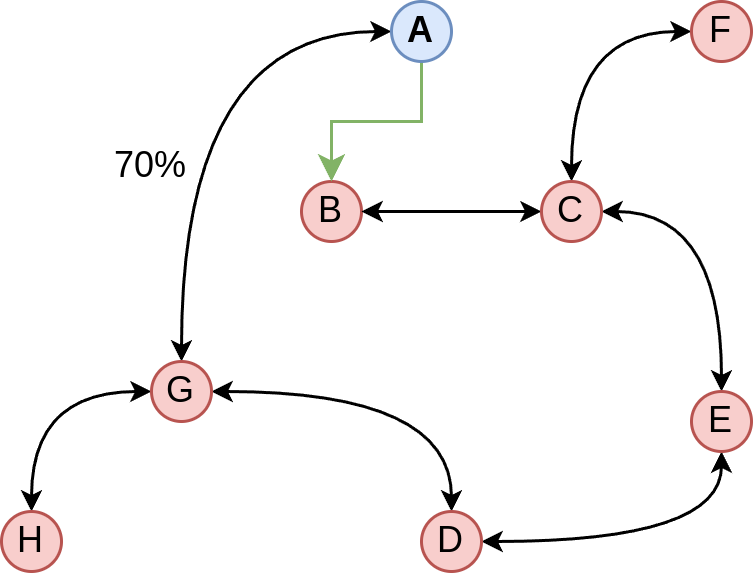

The diagram above was exported from draw.io. Its source (the exported page's mxGraphModel, read from the mxfile embedded in the PNG):
<mxGraphModel dx="468" dy="764" grid="1" gridSize="10" guides="1" tooltips="1" connect="1" arrows="1" fold="1" page="1" pageScale="1" pageWidth="827" pageHeight="1169" math="0" shadow="0">
  <root>
    <mxCell id="WIyWlLk6GJQsqaUBKTNV-0" />
    <mxCell id="WIyWlLk6GJQsqaUBKTNV-1" parent="WIyWlLk6GJQsqaUBKTNV-0" />
    <mxCell id="XVohjrNJ7ZKbVWh_FAd3-0" value="B" style="ellipse;whiteSpace=wrap;html=1;aspect=fixed;fillColor=#f8cecc;strokeColor=#b85450;" parent="WIyWlLk6GJQsqaUBKTNV-1" vertex="1">
      <mxGeometry x="230" y="240" width="20" height="20" as="geometry" />
    </mxCell>
    <mxCell id="XVohjrNJ7ZKbVWh_FAd3-8" style="edgeStyle=orthogonalEdgeStyle;rounded=0;orthogonalLoop=1;jettySize=auto;html=1;exitX=0;exitY=0.5;exitDx=0;exitDy=0;entryX=0.5;entryY=0;entryDx=0;entryDy=0;curved=1;startArrow=classic;startFill=1;startSize=4;endSize=4;" parent="WIyWlLk6GJQsqaUBKTNV-1" source="XVohjrNJ7ZKbVWh_FAd3-1" target="XVohjrNJ7ZKbVWh_FAd3-5" edge="1">
      <mxGeometry relative="1" as="geometry" />
    </mxCell>
    <mxCell id="XVohjrNJ7ZKbVWh_FAd3-9" style="edgeStyle=orthogonalEdgeStyle;rounded=0;orthogonalLoop=1;jettySize=auto;html=1;exitX=1;exitY=0.5;exitDx=0;exitDy=0;entryX=0.5;entryY=0;entryDx=0;entryDy=0;curved=1;startArrow=classic;startFill=1;startSize=4;endSize=4;" parent="WIyWlLk6GJQsqaUBKTNV-1" source="XVohjrNJ7ZKbVWh_FAd3-1" target="XVohjrNJ7ZKbVWh_FAd3-6" edge="1">
      <mxGeometry relative="1" as="geometry" />
    </mxCell>
    <mxCell id="XVohjrNJ7ZKbVWh_FAd3-10" style="edgeStyle=orthogonalEdgeStyle;rounded=0;orthogonalLoop=1;jettySize=auto;html=1;exitX=0.5;exitY=0;exitDx=0;exitDy=0;entryX=0;entryY=0.5;entryDx=0;entryDy=0;curved=1;startArrow=classic;startFill=1;startSize=4;endSize=4;" parent="WIyWlLk6GJQsqaUBKTNV-1" source="XVohjrNJ7ZKbVWh_FAd3-1" target="XVohjrNJ7ZKbVWh_FAd3-2" edge="1">
      <mxGeometry relative="1" as="geometry" />
    </mxCell>
    <mxCell id="XVohjrNJ7ZKbVWh_FAd3-1" value="G" style="ellipse;whiteSpace=wrap;html=1;aspect=fixed;fillColor=#f8cecc;strokeColor=#b85450;" parent="WIyWlLk6GJQsqaUBKTNV-1" vertex="1">
      <mxGeometry x="180" y="300" width="20" height="20" as="geometry" />
    </mxCell>
    <mxCell id="XVohjrNJ7ZKbVWh_FAd3-16" style="edgeStyle=orthogonalEdgeStyle;rounded=0;orthogonalLoop=1;jettySize=auto;html=1;exitX=0.5;exitY=1;exitDx=0;exitDy=0;entryX=0.5;entryY=0;entryDx=0;entryDy=0;fillColor=#d5e8d4;strokeColor=#82b366;" parent="WIyWlLk6GJQsqaUBKTNV-1" source="XVohjrNJ7ZKbVWh_FAd3-2" target="XVohjrNJ7ZKbVWh_FAd3-0" edge="1">
      <mxGeometry relative="1" as="geometry" />
    </mxCell>
    <mxCell id="XVohjrNJ7ZKbVWh_FAd3-2" value="A" style="ellipse;whiteSpace=wrap;html=1;aspect=fixed;fillColor=#dae8fc;strokeColor=#6c8ebf;fontStyle=1" parent="WIyWlLk6GJQsqaUBKTNV-1" vertex="1">
      <mxGeometry x="260" y="180" width="20" height="20" as="geometry" />
    </mxCell>
    <mxCell id="XVohjrNJ7ZKbVWh_FAd3-12" style="edgeStyle=orthogonalEdgeStyle;rounded=0;orthogonalLoop=1;jettySize=auto;html=1;exitX=0;exitY=0.5;exitDx=0;exitDy=0;entryX=1;entryY=0.5;entryDx=0;entryDy=0;curved=1;startArrow=classic;startFill=1;startSize=4;endSize=4;" parent="WIyWlLk6GJQsqaUBKTNV-1" source="XVohjrNJ7ZKbVWh_FAd3-3" target="XVohjrNJ7ZKbVWh_FAd3-0" edge="1">
      <mxGeometry relative="1" as="geometry" />
    </mxCell>
    <mxCell id="XVohjrNJ7ZKbVWh_FAd3-13" style="edgeStyle=orthogonalEdgeStyle;rounded=0;orthogonalLoop=1;jettySize=auto;html=1;exitX=1;exitY=0.5;exitDx=0;exitDy=0;curved=1;startArrow=classic;startFill=1;startSize=4;endSize=4;" parent="WIyWlLk6GJQsqaUBKTNV-1" source="XVohjrNJ7ZKbVWh_FAd3-3" target="XVohjrNJ7ZKbVWh_FAd3-4" edge="1">
      <mxGeometry relative="1" as="geometry" />
    </mxCell>
    <mxCell id="XVohjrNJ7ZKbVWh_FAd3-15" style="edgeStyle=orthogonalEdgeStyle;rounded=0;orthogonalLoop=1;jettySize=auto;html=1;exitX=0.5;exitY=0;exitDx=0;exitDy=0;entryX=0;entryY=0.5;entryDx=0;entryDy=0;curved=1;startArrow=classic;startFill=1;startSize=4;endSize=4;" parent="WIyWlLk6GJQsqaUBKTNV-1" source="XVohjrNJ7ZKbVWh_FAd3-3" target="XVohjrNJ7ZKbVWh_FAd3-14" edge="1">
      <mxGeometry relative="1" as="geometry" />
    </mxCell>
    <mxCell id="XVohjrNJ7ZKbVWh_FAd3-3" value="C" style="ellipse;whiteSpace=wrap;html=1;aspect=fixed;fillColor=#f8cecc;strokeColor=#b85450;" parent="WIyWlLk6GJQsqaUBKTNV-1" vertex="1">
      <mxGeometry x="310" y="240" width="20" height="20" as="geometry" />
    </mxCell>
    <mxCell id="XVohjrNJ7ZKbVWh_FAd3-11" style="edgeStyle=orthogonalEdgeStyle;rounded=0;orthogonalLoop=1;jettySize=auto;html=1;exitX=0.5;exitY=1;exitDx=0;exitDy=0;entryX=1;entryY=0.5;entryDx=0;entryDy=0;curved=1;startArrow=classic;startFill=1;startSize=4;endSize=4;" parent="WIyWlLk6GJQsqaUBKTNV-1" source="XVohjrNJ7ZKbVWh_FAd3-4" target="XVohjrNJ7ZKbVWh_FAd3-6" edge="1">
      <mxGeometry relative="1" as="geometry" />
    </mxCell>
    <mxCell id="XVohjrNJ7ZKbVWh_FAd3-4" value="E" style="ellipse;whiteSpace=wrap;html=1;aspect=fixed;fillColor=#f8cecc;strokeColor=#b85450;" parent="WIyWlLk6GJQsqaUBKTNV-1" vertex="1">
      <mxGeometry x="360" y="310" width="20" height="20" as="geometry" />
    </mxCell>
    <mxCell id="XVohjrNJ7ZKbVWh_FAd3-5" value="&lt;span style=&quot;font-weight: normal;&quot;&gt;H&lt;/span&gt;" style="ellipse;whiteSpace=wrap;html=1;aspect=fixed;fillColor=#f8cecc;strokeColor=#b85450;fontStyle=1" parent="WIyWlLk6GJQsqaUBKTNV-1" vertex="1">
      <mxGeometry x="130" y="350" width="20" height="20" as="geometry" />
    </mxCell>
    <mxCell id="XVohjrNJ7ZKbVWh_FAd3-6" value="D" style="ellipse;whiteSpace=wrap;html=1;aspect=fixed;fillColor=#f8cecc;strokeColor=#b85450;" parent="WIyWlLk6GJQsqaUBKTNV-1" vertex="1">
      <mxGeometry x="270" y="350" width="20" height="20" as="geometry" />
    </mxCell>
    <mxCell id="XVohjrNJ7ZKbVWh_FAd3-14" value="&lt;span style=&quot;font-weight: normal;&quot;&gt;F&lt;/span&gt;" style="ellipse;whiteSpace=wrap;html=1;aspect=fixed;fillColor=#f8cecc;strokeColor=#b85450;fontStyle=1" parent="WIyWlLk6GJQsqaUBKTNV-1" vertex="1">
      <mxGeometry x="360" y="180" width="20" height="20" as="geometry" />
    </mxCell>
    <mxCell id="XVohjrNJ7ZKbVWh_FAd3-19" value="70%" style="text;html=1;align=center;verticalAlign=middle;whiteSpace=wrap;rounded=0;" parent="WIyWlLk6GJQsqaUBKTNV-1" vertex="1">
      <mxGeometry x="150" y="220" width="60" height="30" as="geometry" />
    </mxCell>
  </root>
</mxGraphModel>